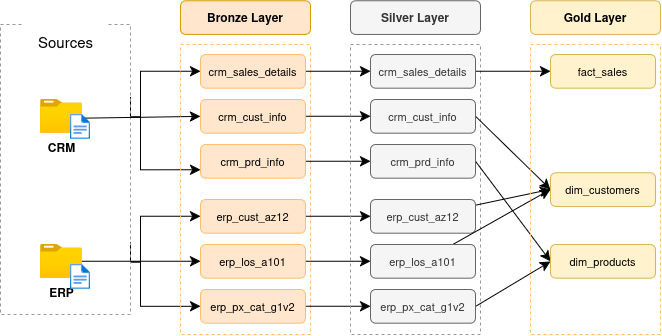

The diagram above was exported from draw.io. Its source (the exported page's mxGraphModel, read from the mxfile embedded in the PNG):
<mxGraphModel dx="359" dy="814" grid="1" gridSize="10" guides="1" tooltips="1" connect="1" arrows="1" fold="1" page="1" pageScale="1" pageWidth="850" pageHeight="1100" math="0" shadow="0">
  <root>
    <mxCell id="0" />
    <mxCell id="1" parent="0" />
    <mxCell id="89vr5yxoj1Uf0vmaqFoE-15" edge="1" parent="1" source="qIXfspG181ck7fyxMYJZ-1" style="edgeStyle=orthogonalEdgeStyle;rounded=0;orthogonalLoop=1;jettySize=auto;html=1;exitX=1;exitY=0.25;exitDx=0;exitDy=0;entryX=0;entryY=0.5;entryDx=0;entryDy=0;fontSize=12;defaultLabelBackgroundColor=page;startSize=8;endSize=8;" target="89vr5yxoj1Uf0vmaqFoE-6">
      <mxGeometry relative="1" x="0.0026" as="geometry">
        <Array as="points">
          <mxPoint x="250" y="302.5" />
          <mxPoint x="250" y="256.8" />
        </Array>
      </mxGeometry>
    </mxCell>
    <mxCell id="89vr5yxoj1Uf0vmaqFoE-16" edge="1" parent="1" source="qIXfspG181ck7fyxMYJZ-1" style="edgeStyle=orthogonalEdgeStyle;rounded=0;orthogonalLoop=1;jettySize=auto;html=1;exitX=1;exitY=0.25;exitDx=0;exitDy=0;entryX=0;entryY=0.75;entryDx=0;entryDy=0;fontSize=12;defaultLabelBackgroundColor=page;startSize=8;endSize=8;" target="89vr5yxoj1Uf0vmaqFoE-8">
      <mxGeometry relative="1" as="geometry">
        <Array as="points">
          <mxPoint x="250" y="302.5" />
          <mxPoint x="250" y="355.3" />
        </Array>
      </mxGeometry>
    </mxCell>
    <mxCell id="89vr5yxoj1Uf0vmaqFoE-18" edge="1" parent="1" source="qIXfspG181ck7fyxMYJZ-1" style="edgeStyle=orthogonalEdgeStyle;rounded=0;orthogonalLoop=1;jettySize=auto;html=1;exitX=1;exitY=0.75;exitDx=0;exitDy=0;entryX=0;entryY=0.5;entryDx=0;entryDy=0;fontSize=12;defaultLabelBackgroundColor=page;startSize=8;endSize=8;" target="89vr5yxoj1Uf0vmaqFoE-9">
      <mxGeometry relative="1" as="geometry">
        <Array as="points">
          <mxPoint x="250" y="447.5" />
          <mxPoint x="250" y="401.8" />
        </Array>
      </mxGeometry>
    </mxCell>
    <mxCell id="89vr5yxoj1Uf0vmaqFoE-19" edge="1" parent="1" source="qIXfspG181ck7fyxMYJZ-1" style="edgeStyle=orthogonalEdgeStyle;rounded=0;orthogonalLoop=1;jettySize=auto;html=1;exitX=1;exitY=0.75;exitDx=0;exitDy=0;entryX=0;entryY=0.5;entryDx=0;entryDy=0;fontSize=12;defaultLabelBackgroundColor=page;startSize=8;endSize=8;" target="89vr5yxoj1Uf0vmaqFoE-11">
      <mxGeometry relative="1" as="geometry">
        <Array as="points">
          <mxPoint x="250" y="447.5" />
          <mxPoint x="250" y="491.8" />
        </Array>
      </mxGeometry>
    </mxCell>
    <mxCell id="qIXfspG181ck7fyxMYJZ-1" parent="1" style="rounded=0;whiteSpace=wrap;html=1;strokeColor=light-dark(#9a9996, #ededed);dashed=1;fillColor=none;" value="" vertex="1">
      <mxGeometry height="290" width="130" x="110" y="210" as="geometry" />
    </mxCell>
    <mxCell id="89vr5yxoj1Uf0vmaqFoE-1" parent="1" style="rounded=0;whiteSpace=wrap;html=1;strokeColor=none;fontSize=15;" value="Sources" vertex="1">
      <mxGeometry height="33.68" width="85" x="132.5" y="210" as="geometry" />
    </mxCell>
    <mxCell id="89vr5yxoj1Uf0vmaqFoE-17" edge="1" parent="1" source="89vr5yxoj1Uf0vmaqFoE-2" style="edgeStyle=none;curved=1;rounded=0;curveGeometry=1;orthogonalLoop=1;jettySize=auto;html=1;fontSize=12;defaultLabelBackgroundColor=page;startSize=8;endSize=8;" target="89vr5yxoj1Uf0vmaqFoE-10" value="">
      <mxGeometry relative="1" x="-0.0042" as="geometry">
        <Array as="points">
          <mxPoint x="270" y="446.84" />
        </Array>
      </mxGeometry>
    </mxCell>
    <mxCell id="89vr5yxoj1Uf0vmaqFoE-2" parent="1" style="image;aspect=fixed;html=1;align=center;fontSize=12;image=img/lib/azure2/general/Folder_Blank.svg;points=[[0.5,0.083,0],[0.5,1,0],[0.003,0.5,0],[0.998,0.554,0],[0.99,0.114,0],[0.987,0.996,0],[0.013,0.996,0],[0.013,0.004,0]];labelPerimeter=1;" value="&lt;b&gt;ERP&lt;/b&gt;" vertex="1">
      <mxGeometry height="33.68" width="41.5" x="150" y="430" as="geometry" />
    </mxCell>
    <mxCell id="89vr5yxoj1Uf0vmaqFoE-12" edge="1" parent="1" source="89vr5yxoj1Uf0vmaqFoE-3" style="edgeStyle=none;curved=1;rounded=0;curveGeometry=1;orthogonalLoop=1;jettySize=auto;html=1;entryX=0;entryY=0.5;entryDx=0;entryDy=0;fontSize=12;defaultLabelBackgroundColor=page;startSize=8;endSize=8;exitX=0.998;exitY=0.554;exitDx=0;exitDy=0;exitPerimeter=0;" target="89vr5yxoj1Uf0vmaqFoE-7">
      <mxGeometry relative="1" as="geometry" />
    </mxCell>
    <mxCell id="89vr5yxoj1Uf0vmaqFoE-3" parent="1" style="image;aspect=fixed;html=1;align=center;fontSize=12;image=img/lib/azure2/general/Folder_Blank.svg;points=[[0.5,0.083,0],[0.5,1,0],[0.003,0.5,0],[0.998,0.554,0],[0.99,0.114,0],[0.987,0.996,0],[0.013,0.996,0],[0.013,0.004,0]];labelPerimeter=1;" value="&lt;b&gt;CRM&lt;/b&gt;" vertex="1">
      <mxGeometry height="33.68" width="41.5" x="150" y="285" as="geometry" />
    </mxCell>
    <mxCell id="89vr5yxoj1Uf0vmaqFoE-4" parent="1" style="rounded=0;whiteSpace=wrap;html=1;strokeColor=light-dark(#ffbe6f, #ededed);dashed=1;fillColor=none;" value="" vertex="1">
      <mxGeometry height="290" width="130" x="290" y="230" as="geometry" />
    </mxCell>
    <mxCell id="89vr5yxoj1Uf0vmaqFoE-5" parent="1" style="rounded=1;whiteSpace=wrap;html=1;roundedPerimeter=1;fillColor=#ffe6cc;strokeColor=#d79b00;" value="&lt;b&gt;Bronze Layer&lt;/b&gt;" vertex="1">
      <mxGeometry height="33.68" width="130" x="290" y="186.32" as="geometry" />
    </mxCell>
    <mxCell id="z3bGpyLxloblOd-I1U7H-9" edge="1" parent="1" source="89vr5yxoj1Uf0vmaqFoE-6" style="edgeStyle=none;curved=1;rounded=0;curveGeometry=1;orthogonalLoop=1;jettySize=auto;html=1;entryX=0;entryY=0.5;entryDx=0;entryDy=0;fontSize=12;defaultLabelBackgroundColor=page;startSize=8;endSize=8;" target="z3bGpyLxloblOd-I1U7H-3">
      <mxGeometry relative="1" as="geometry" />
    </mxCell>
    <mxCell id="89vr5yxoj1Uf0vmaqFoE-6" parent="1" style="rounded=1;whiteSpace=wrap;html=1;roundedPerimeter=1;fillColor=#ffe6cc;strokeColor=light-dark(#ffbe6f, #996500);fontSize=11;" value="crm_sales_details" vertex="1">
      <mxGeometry height="33.68" width="105" x="310" y="240" as="geometry" />
    </mxCell>
    <mxCell id="z3bGpyLxloblOd-I1U7H-10" edge="1" parent="1" source="89vr5yxoj1Uf0vmaqFoE-7" style="edgeStyle=none;curved=1;rounded=0;curveGeometry=1;orthogonalLoop=1;jettySize=auto;html=1;fontSize=12;defaultLabelBackgroundColor=page;startSize=8;endSize=8;" target="z3bGpyLxloblOd-I1U7H-4">
      <mxGeometry relative="1" as="geometry" />
    </mxCell>
    <mxCell id="89vr5yxoj1Uf0vmaqFoE-7" parent="1" style="rounded=1;whiteSpace=wrap;html=1;roundedPerimeter=1;fillColor=#ffe6cc;strokeColor=light-dark(#ffbe6f, #996500);fontSize=11;" value="crm_cust_info" vertex="1">
      <mxGeometry height="33.68" width="105" x="310" y="285" as="geometry" />
    </mxCell>
    <mxCell id="z3bGpyLxloblOd-I1U7H-11" edge="1" parent="1" source="89vr5yxoj1Uf0vmaqFoE-8" style="edgeStyle=none;curved=1;rounded=0;curveGeometry=1;orthogonalLoop=1;jettySize=auto;html=1;entryX=0;entryY=0.5;entryDx=0;entryDy=0;fontSize=12;defaultLabelBackgroundColor=page;startSize=8;endSize=8;" target="z3bGpyLxloblOd-I1U7H-5">
      <mxGeometry relative="1" as="geometry" />
    </mxCell>
    <mxCell id="89vr5yxoj1Uf0vmaqFoE-8" parent="1" style="rounded=1;whiteSpace=wrap;html=1;roundedPerimeter=1;fillColor=#ffe6cc;strokeColor=light-dark(#ffbe6f, #996500);fontSize=11;" value="crm_prd_info" vertex="1">
      <mxGeometry height="33.68" width="105" x="310" y="330" as="geometry" />
    </mxCell>
    <mxCell id="z3bGpyLxloblOd-I1U7H-12" edge="1" parent="1" source="89vr5yxoj1Uf0vmaqFoE-9" style="edgeStyle=none;curved=1;rounded=0;curveGeometry=1;orthogonalLoop=1;jettySize=auto;html=1;fontSize=12;defaultLabelBackgroundColor=page;startSize=8;endSize=8;" target="z3bGpyLxloblOd-I1U7H-6">
      <mxGeometry relative="1" as="geometry" />
    </mxCell>
    <mxCell id="89vr5yxoj1Uf0vmaqFoE-9" parent="1" style="rounded=1;whiteSpace=wrap;html=1;roundedPerimeter=1;fillColor=#ffe6cc;strokeColor=light-dark(#ffbe6f, #996500);fontSize=11;" value="erp_cust_az12" vertex="1">
      <mxGeometry height="33.68" width="105" x="310" y="385" as="geometry" />
    </mxCell>
    <mxCell id="z3bGpyLxloblOd-I1U7H-13" edge="1" parent="1" source="89vr5yxoj1Uf0vmaqFoE-10" style="edgeStyle=none;curved=1;rounded=0;curveGeometry=1;orthogonalLoop=1;jettySize=auto;html=1;fontSize=12;defaultLabelBackgroundColor=page;startSize=8;endSize=8;" target="z3bGpyLxloblOd-I1U7H-7">
      <mxGeometry relative="1" as="geometry" />
    </mxCell>
    <mxCell id="89vr5yxoj1Uf0vmaqFoE-10" parent="1" style="rounded=1;whiteSpace=wrap;html=1;roundedPerimeter=1;fillColor=#ffe6cc;strokeColor=light-dark(#ffbe6f, #996500);fontSize=11;" value="erp_los_a101" vertex="1">
      <mxGeometry height="33.68" width="105" x="310" y="430" as="geometry" />
    </mxCell>
    <mxCell id="z3bGpyLxloblOd-I1U7H-14" edge="1" parent="1" source="89vr5yxoj1Uf0vmaqFoE-11" style="edgeStyle=none;curved=1;rounded=0;curveGeometry=1;orthogonalLoop=1;jettySize=auto;html=1;fontSize=12;defaultLabelBackgroundColor=page;startSize=8;endSize=8;" target="z3bGpyLxloblOd-I1U7H-8">
      <mxGeometry relative="1" as="geometry" />
    </mxCell>
    <mxCell id="89vr5yxoj1Uf0vmaqFoE-11" parent="1" style="rounded=1;whiteSpace=wrap;html=1;roundedPerimeter=1;fillColor=#ffe6cc;strokeColor=light-dark(#ffbe6f, #996500);fontSize=11;" value="erp_px_cat_g1v2" vertex="1">
      <mxGeometry height="33.68" width="105" x="310" y="475" as="geometry" />
    </mxCell>
    <mxCell id="z3bGpyLxloblOd-I1U7H-1" parent="1" style="rounded=0;whiteSpace=wrap;html=1;strokeColor=light-dark(#9a9996, #ededed);dashed=1;fillColor=none;" value="" vertex="1">
      <mxGeometry height="290" width="130" x="460" y="230.00000000000006" as="geometry" />
    </mxCell>
    <mxCell id="z3bGpyLxloblOd-I1U7H-2" parent="1" style="rounded=1;whiteSpace=wrap;html=1;roundedPerimeter=1;fillColor=#f5f5f5;strokeColor=#666666;fontColor=#333333;fontStyle=1" value="Silver Layer" vertex="1">
      <mxGeometry height="33.68" width="130" x="460" y="186.32" as="geometry" />
    </mxCell>
    <mxCell id="z3bGpyLxloblOd-I1U7H-23" edge="1" parent="1" source="z3bGpyLxloblOd-I1U7H-3" style="edgeStyle=none;curved=1;rounded=0;curveGeometry=1;orthogonalLoop=1;jettySize=auto;html=1;fontSize=12;defaultLabelBackgroundColor=page;startSize=8;endSize=8;" target="z3bGpyLxloblOd-I1U7H-17">
      <mxGeometry relative="1" as="geometry" />
    </mxCell>
    <mxCell id="z3bGpyLxloblOd-I1U7H-3" parent="1" style="rounded=1;whiteSpace=wrap;html=1;roundedPerimeter=1;fillColor=#f5f5f5;strokeColor=#666666;fontSize=11;fontColor=#333333;" value="crm_sales_details" vertex="1">
      <mxGeometry height="33.68" width="105" x="480" y="240.00000000000006" as="geometry" />
    </mxCell>
    <mxCell id="z3bGpyLxloblOd-I1U7H-24" edge="1" parent="1" source="z3bGpyLxloblOd-I1U7H-4" style="edgeStyle=none;curved=1;rounded=0;curveGeometry=1;orthogonalLoop=1;jettySize=auto;html=1;entryX=0;entryY=0.5;entryDx=0;entryDy=0;fontSize=12;defaultLabelBackgroundColor=page;startSize=8;endSize=8;exitX=1;exitY=0.5;exitDx=0;exitDy=0;" target="z3bGpyLxloblOd-I1U7H-20">
      <mxGeometry relative="1" as="geometry" />
    </mxCell>
    <mxCell id="z3bGpyLxloblOd-I1U7H-4" parent="1" style="rounded=1;whiteSpace=wrap;html=1;roundedPerimeter=1;fillColor=#f5f5f5;strokeColor=#666666;fontSize=11;fontColor=#333333;" value="crm_cust_info" vertex="1">
      <mxGeometry height="33.68" width="105" x="480" y="285.00000000000006" as="geometry" />
    </mxCell>
    <mxCell id="z3bGpyLxloblOd-I1U7H-25" edge="1" parent="1" source="z3bGpyLxloblOd-I1U7H-5" style="edgeStyle=none;curved=1;rounded=0;curveGeometry=1;orthogonalLoop=1;jettySize=auto;html=1;entryX=0;entryY=0.5;entryDx=0;entryDy=0;fontSize=12;defaultLabelBackgroundColor=page;startSize=8;endSize=8;exitX=1;exitY=0.5;exitDx=0;exitDy=0;" target="z3bGpyLxloblOd-I1U7H-21">
      <mxGeometry relative="1" as="geometry" />
    </mxCell>
    <mxCell id="z3bGpyLxloblOd-I1U7H-5" parent="1" style="rounded=1;whiteSpace=wrap;html=1;roundedPerimeter=1;fillColor=#f5f5f5;strokeColor=#666666;fontSize=11;fontColor=#333333;" value="crm_prd_info" vertex="1">
      <mxGeometry height="33.68" width="105" x="480" y="330.00000000000006" as="geometry" />
    </mxCell>
    <mxCell id="z3bGpyLxloblOd-I1U7H-26" edge="1" parent="1" source="z3bGpyLxloblOd-I1U7H-6" style="edgeStyle=none;curved=1;rounded=0;curveGeometry=1;orthogonalLoop=1;jettySize=auto;html=1;entryX=0;entryY=0.5;entryDx=0;entryDy=0;fontSize=12;defaultLabelBackgroundColor=page;startSize=8;endSize=8;" target="z3bGpyLxloblOd-I1U7H-20">
      <mxGeometry relative="1" as="geometry" />
    </mxCell>
    <mxCell id="z3bGpyLxloblOd-I1U7H-6" parent="1" style="rounded=1;whiteSpace=wrap;html=1;roundedPerimeter=1;fillColor=#f5f5f5;strokeColor=#666666;fontSize=11;fontColor=#333333;" value="erp_cust_az12" vertex="1">
      <mxGeometry height="33.68" width="105" x="480" y="385.00000000000006" as="geometry" />
    </mxCell>
    <mxCell id="z3bGpyLxloblOd-I1U7H-27" edge="1" parent="1" source="z3bGpyLxloblOd-I1U7H-7" style="edgeStyle=none;curved=1;rounded=0;curveGeometry=1;orthogonalLoop=1;jettySize=auto;html=1;entryX=0;entryY=0.5;entryDx=0;entryDy=0;fontSize=12;defaultLabelBackgroundColor=page;startSize=8;endSize=8;" target="z3bGpyLxloblOd-I1U7H-20">
      <mxGeometry relative="1" as="geometry" />
    </mxCell>
    <mxCell id="z3bGpyLxloblOd-I1U7H-7" parent="1" style="rounded=1;whiteSpace=wrap;html=1;roundedPerimeter=1;fillColor=#f5f5f5;strokeColor=#666666;fontSize=11;fontColor=#333333;" value="erp_los_a101" vertex="1">
      <mxGeometry height="33.68" width="105" x="480" y="430.00000000000006" as="geometry" />
    </mxCell>
    <mxCell id="z3bGpyLxloblOd-I1U7H-28" edge="1" parent="1" source="z3bGpyLxloblOd-I1U7H-8" style="edgeStyle=none;curved=1;rounded=0;curveGeometry=1;orthogonalLoop=1;jettySize=auto;html=1;entryX=0;entryY=0.5;entryDx=0;entryDy=0;fontSize=12;defaultLabelBackgroundColor=page;startSize=8;endSize=8;exitX=1;exitY=0.5;exitDx=0;exitDy=0;" target="z3bGpyLxloblOd-I1U7H-21">
      <mxGeometry relative="1" as="geometry" />
    </mxCell>
    <mxCell id="z3bGpyLxloblOd-I1U7H-8" parent="1" style="rounded=1;whiteSpace=wrap;html=1;roundedPerimeter=1;fillColor=#f5f5f5;strokeColor=#666666;fontSize=11;fontColor=#333333;" value="erp_px_cat_g1v2" vertex="1">
      <mxGeometry height="33.68" width="105" x="480" y="475.00000000000006" as="geometry" />
    </mxCell>
    <mxCell id="z3bGpyLxloblOd-I1U7H-15" parent="1" style="rounded=0;whiteSpace=wrap;html=1;strokeColor=light-dark(#ffbe6f, #ededed);dashed=1;fillColor=none;" value="" vertex="1">
      <mxGeometry height="290" width="130" x="640" y="230.00000000000006" as="geometry" />
    </mxCell>
    <mxCell id="z3bGpyLxloblOd-I1U7H-16" parent="1" style="rounded=1;whiteSpace=wrap;html=1;roundedPerimeter=1;fillColor=#fff2cc;strokeColor=#d6b656;fontStyle=1" value="Gold Layer" vertex="1">
      <mxGeometry height="33.68" width="130" x="640" y="186.32" as="geometry" />
    </mxCell>
    <mxCell id="z3bGpyLxloblOd-I1U7H-17" parent="1" style="rounded=1;whiteSpace=wrap;html=1;roundedPerimeter=1;fillColor=#fff2cc;strokeColor=#d6b656;fontSize=11;" value="fact_sales" vertex="1">
      <mxGeometry height="33.68" width="105" x="660" y="240.00000000000006" as="geometry" />
    </mxCell>
    <mxCell id="z3bGpyLxloblOd-I1U7H-20" parent="1" style="rounded=1;whiteSpace=wrap;html=1;roundedPerimeter=1;fillColor=#fff2cc;strokeColor=#d6b656;fontSize=11;" value="dim_customers" vertex="1">
      <mxGeometry height="33.68" width="105" x="660" y="358.1600000000001" as="geometry" />
    </mxCell>
    <mxCell id="z3bGpyLxloblOd-I1U7H-21" parent="1" style="rounded=1;whiteSpace=wrap;html=1;roundedPerimeter=1;fillColor=#fff2cc;strokeColor=#d6b656;fontSize=11;" value="dim_products" vertex="1">
      <mxGeometry height="33.68" width="105" x="660" y="430.00000000000006" as="geometry" />
    </mxCell>
    <mxCell id="z3bGpyLxloblOd-I1U7H-29" parent="1" style="image;aspect=fixed;html=1;align=center;fontSize=12;image=img/lib/azure2/general/File.svg;points=[[0.5,0.003,0],[0.5,0.998,0],[0,0.5,0],[1,0.5,0],[0.984,0.32,0],[0.993,0.985,0],[0.007,0.985,0],[0.007,0.015,0]];labelPerimeter=1;" value="" vertex="1">
      <mxGeometry height="24.65" width="20" x="180" y="300" as="geometry" />
    </mxCell>
    <mxCell id="z3bGpyLxloblOd-I1U7H-31" parent="1" style="image;aspect=fixed;html=1;align=center;fontSize=12;image=img/lib/azure2/general/File.svg;points=[[0.5,0.003,0],[0.5,0.998,0],[0,0.5,0],[1,0.5,0],[0.984,0.32,0],[0.993,0.985,0],[0.007,0.985,0],[0.007,0.015,0]];labelPerimeter=1;" value="" vertex="1">
      <mxGeometry height="24.65" width="20" x="180" y="450" as="geometry" />
    </mxCell>
  </root>
</mxGraphModel>